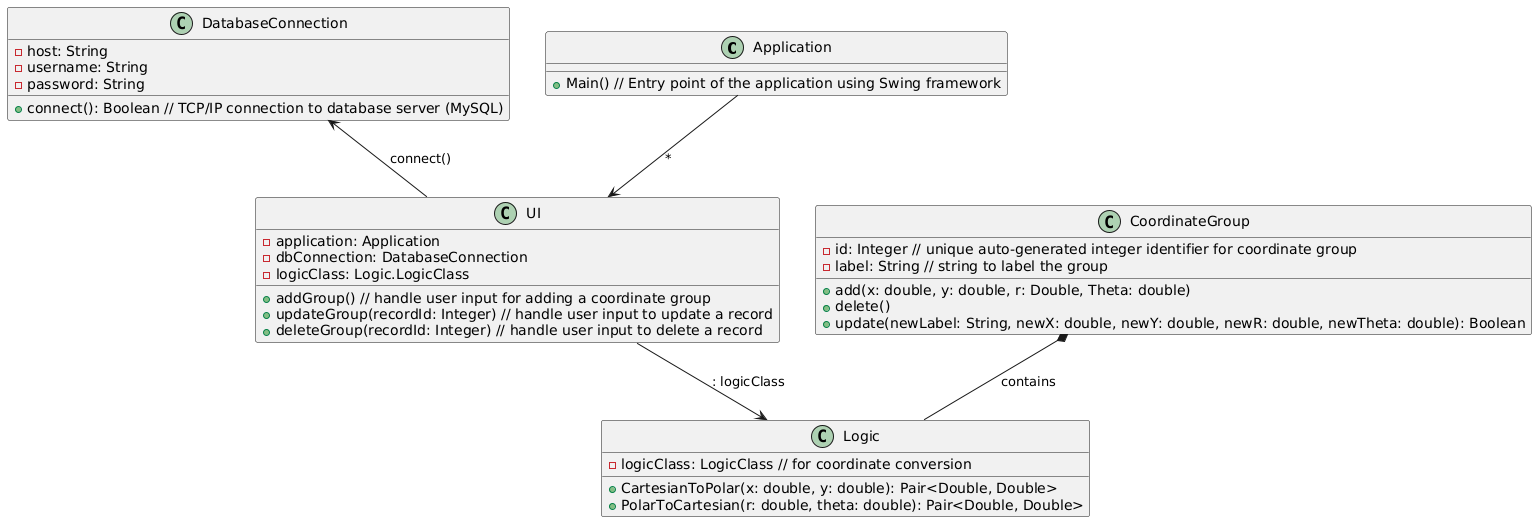

The diagram above was rendered by PlantUML. Its source (embedded in the PNG):
@startuml


class Application {
    +Main() // Entry point of the application using Swing framework
}

class DatabaseConnection {
    -host: String
    -username: String
    -password: String
    +connect(): Boolean // TCP/IP connection to database server (MySQL)
}

class Logic {
    -logicClass: LogicClass // for coordinate conversion
    +CartesianToPolar(x: double, y: double): Pair<Double, Double>
    +PolarToCartesian(r: double, theta: double): Pair<Double, Double>
}

class CoordinateGroup {
    -id: Integer // unique auto-generated integer identifier for coordinate group
    -label: String // string to label the group
    +add(x: double, y: double, r: Double, Theta: double)
    +delete()
    +update(newLabel: String, newX: double, newY: double, newR: double, newTheta: double): Boolean
}

class UI {
    -application: Application
    -dbConnection: DatabaseConnection
    -logicClass: Logic.LogicClass
    
    +addGroup() // handle user input for adding a coordinate group
    +updateGroup(recordId: Integer) // handle user input to update a record
    +deleteGroup(recordId: Integer) // handle user input to delete a record
}

Application -d-> UI : *
UI -d-> Logic :: logicClass
UI -u-> DatabaseConnection : connect()

CoordinateGroup *-d- Logic : "contains"
@enduml